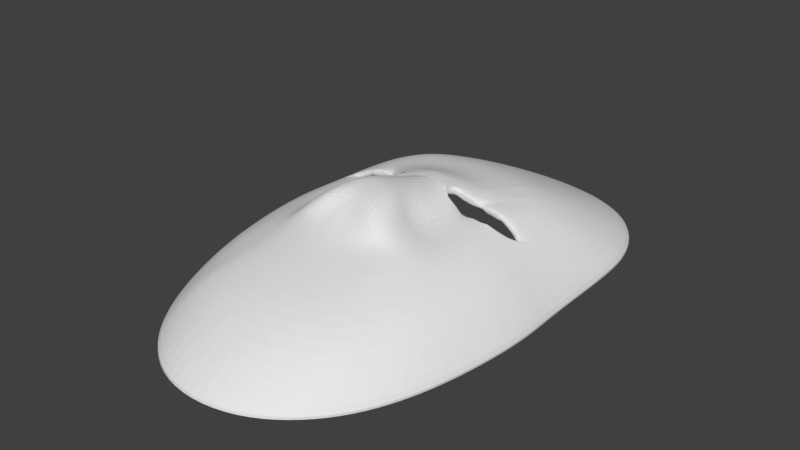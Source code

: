 # Source: MaskPrototypeAris.blend  (saved by Blender 2.77.0; exported with 4.5.12 LTS)
import bpy
from mathutils import Matrix  # noqa: F401  (used for matrix-valued properties, if any)

bpy.ops.wm.read_factory_settings(use_empty=True)
scene = bpy.context.scene
scene.name = 'Scene'

# ---- collections
col_collection_1 = bpy.data.collections.new('Collection 1'); scene.collection.children.link(col_collection_1)

# ---- materials (node trees are filled in below, after node groups)
mat_material = bpy.data.materials.new('Material')
mat_material.alpha_threshold = 0.0
mat_material.use_transparent_shadow = False
mat_material.roughness = 0.5
mat_material.line_color = (0.0, 0.0, 0.0, 1.0)

# ---- material node trees

# ---- world
world_world = bpy.data.worlds.new('World'); scene.world = world_world
world_world.color = (0.05088, 0.05088, 0.05088)
world_world.use_sun_shadow = False
world_world.sun_shadow_jitter_overblur = 0.0
world_world.cycles.sampling_method = 'MANUAL'

# ---- meshes
me_cube = bpy.data.meshes.new('Cube')
me_cube.from_pydata([(7.094, -1.449, 0.0), (7.023, -3.158, 0.0), (6.776, -4.885, 0.0), (6.413, -6.574, 0.0), (5.84, -8.217, 0.0), (4.963, -9.72, 0.0), (3.718, -10.99, 0.0), (2.107, -11.94, 0.0), (6.969, 0.2153, 0.0), (6.73, 5.94, 0.0), (6.15, 7.25, 0.0), (4.16, 9.15, 0.0), (2.66, 9.7, 0.0), (1.29, 9.9, 0.0), (7.02, 4.32, 0.0), (5.29, 8.31, 0.0), (0.2365, -4.688, 3.18), (1.951, -4.284, 3.18), (0.8027, -3.882, 4.21), (5.798, -1.318, 1.61), (5.761, -2.732, 1.61), (5.543, -4.279, 1.61), (5.223, -5.743, 1.61), (4.781, -6.971, 1.61), (4.149, -8.092, 1.61), (3.801, -8.782, 1.61), (1.844, -9.761, 1.61), (5.667, -0.1446, 1.61), (5.29, 4.24, 1.61), (4.75, 5.2, 1.61), (3.34, 6.37, 1.61), (2.29, 6.74, 1.61), (1.12, 6.94, 1.61), (5.65, 3.07, 1.61), (4.11, 5.87, 1.61), (0.8, -0.32, 3.64), (4.737, -1.141, 2.35), (4.712, -2.224, 2.35), (4.5, -3.361, 2.35), (4.277, -4.463, 2.35), (3.962, -5.427, 2.35), (3.1, -6.57, 2.35), (2.821, -7.196, 2.35), (1.542, -7.807, 2.35), (4.623, -0.2269, 2.35), (4.33, 3.32, 2.35), (3.93, 4.04, 2.35), (2.87, 4.89, 2.35), (2.07, 5.16, 2.35), (1.02, 5.39, 2.35), (4.62, 2.41, 2.35), (3.45, 4.53, 2.35), (3.649, -0.9414, 2.85), (3.635, -1.713, 2.85), (3.545, -2.509, 2.85), (3.439, -3.302, 2.85), (3.247, -4.015, 2.85), (2.915, -4.728, 2.85), (2.241, -5.445, 2.85), (1.188, -5.913, 2.85), (3.592, -0.2044, 2.85), (3.47, 2.53, 2.85), (3.2, 3.09, 2.85), (2.45, 3.76, 2.85), (1.88, 3.95, 2.85), (0.91, 4.05, 2.85), (3.65, 1.83, 2.85), (2.87, 3.48, 2.85), (2.06, -0.87, 3.06), (1.37, -2.413, 3.06), (1.47, -3.049, 3.3), (1.843, -3.668, 3.3), (0.9784, -4.469, 3.18), (0.8079, -3.308, 4.38), (0.8161, -2.595, 4.38), (2.25, 1.35, 3.06), (1.96, 1.82, 3.06), (1.61, 2.16, 3.06), (0.75, 2.38, 3.06), (0.95, 0.33, 3.64), (0.6291, -1.808, 4.17), (0.84, 0.78, 3.64), (0.51, 1.09, 3.64), (-7.406, -1.525, 0.0), (-7.335, -3.234, 0.0), (-7.056, -4.936, 0.0), (-6.615, -6.587, 0.0), (-5.918, -8.166, 0.0), (-4.963, -9.619, 0.0), (-3.718, -10.89, 0.0), (-2.107, -11.9, 0.0), (-7.281, 0.1646, 0.0), (-6.73, 5.94, 0.0), (-6.15, 7.25, 0.0), (-4.16, 9.15, 0.0), (-2.66, 9.7, 0.0), (-1.29, 9.9, 0.0), (-7.02, 4.32, 0.0), (-5.29, 8.31, 0.0), (-1.403, -4.688, 3.18), (-2.824, -4.246, 3.18), (-1.628, -3.846, 4.21), (-6.082, -1.387, 1.61), (-6.044, -2.801, 1.61), (-5.798, -4.325, 1.61), (-5.405, -5.755, 1.61), (-4.851, -6.926, 1.61), (-4.149, -8.004, 1.61), (-3.798, -8.606, 1.61), (-1.844, -9.729, 1.61), (-5.948, -0.1904, 1.61), (-5.29, 4.24, 1.61), (-4.75, 5.2, 1.61), (-3.34, 6.37, 1.61), (-2.29, 6.74, 1.61), (-1.12, 6.94, 1.61), (-5.65, 3.07, 1.61), (-4.11, 5.87, 1.61), (-0.7015, -3.164, 4.21), (0.0, 0.37, 3.72), (-0.8, -0.32, 3.64), (-4.983, -1.2, 2.35), (-4.956, -2.284, 2.35), (-4.712, -3.4, 2.35), (-4.425, -4.472, 2.35), (-4.015, -5.393, 2.35), (-3.1, -6.57, 2.35), (-2.821, -7.135, 2.35), (-1.542, -7.785, 2.35), (-4.864, -0.266, 2.35), (-4.33, 3.32, 2.35), (-3.93, 4.04, 2.35), (-2.87, 4.89, 2.35), (-2.07, 5.16, 2.35), (-1.02, 5.39, 2.35), (-4.62, 2.41, 2.35), (-3.45, 4.53, 2.35), (-3.851, -0.9907, 2.85), (-3.833, -1.761, 2.85), (-3.712, -2.539, 2.85), (-3.548, -3.308, 2.85), (-3.283, -3.991, 2.85), (-2.915, -4.689, 2.85), (-2.241, -5.411, 2.85), (-1.188, -5.902, 2.85), (-3.79, -0.2365, 2.85), (-3.47, 2.53, 2.85), (-3.2, 3.09, 2.85), (-2.45, 3.76, 2.85), (-1.88, 3.95, 2.85), (-0.91, 4.05, 2.85), (-3.65, 1.83, 2.85), (-2.87, 3.48, 2.85), (-2.06, -0.87, 3.06), (-2.166, -2.378, 3.06), (-2.306, -3.013, 3.3), (-2.707, -3.63, 3.3), (-2.102, -4.469, 3.18), (-1.611, -3.273, 4.38), (-1.585, -2.561, 4.38), (-2.25, 1.35, 3.06), (0.0, -8.0, 2.35), (-1.96, 1.82, 3.06), (-1.61, 2.16, 3.06), (-0.75, 2.38, 3.06), (0.0, 7.0, 1.61), (-0.95, 0.33, 3.64), (-1.344, -1.777, 4.17), (-0.84, 0.78, 3.64), (0.0, -10.0, 1.61), (-0.51, 1.09, 3.64), (0.0, -6.07, 2.85), (0.0, -12.3, 0.0), (0.0, 1.2, 3.64), (0.0, 2.44, 3.06), (0.0, 4.11, 2.85), (0.0, 5.46, 2.35), (-0.5924, -4.852, 3.18), (0.0, 10.0, 0.0), (-0.6731, -1.932, 4.46), (-0.6941, -2.546, 4.34), (-0.6318, -1.155, 4.23), (-3.776, -0.0311, 2.85), (-3.715, 0.8701, 2.85), (-4.809, 0.3354, 2.35), (-4.786, 0.5871, 2.35), (-3.535, -0.06119, 2.888), (-2.596, 0.8936, 3.027), (-2.488, -0.07893, 3.043), (-2.346, -0.0678, 3.06), (-1.17, 0.2788, 3.55), (-2.364, 0.8693, 3.06), (-1.146, 0.3828, 3.562), (-1.14, 0.364, 3.564), (-1.275, 0.1815, 3.501), (-1.441, 0.1012, 3.429), (-1.665, 0.03206, 3.336), (-1.94, -0.02322, 3.225), (-2.258, -0.06238, 3.096), (-3.978, 0.001928, 2.752), (-4.277, 0.07271, 2.61), (-4.525, 0.1568, 2.49), (-4.711, 0.2509, 2.399), (-4.715, 0.6449, 2.381), (-4.53, 0.7267, 2.463), (-4.283, 0.7945, 2.576), (-3.984, 0.8451, 2.718), (-2.598, -0.08725, 3.027), (-2.951, -0.09423, 2.974), (-3.305, -0.08201, 2.922), (-4.828, 0.3513, 2.336), (-4.871, 0.4542, 2.301), (-4.831, 0.5531, 2.321), (-2.257, 0.8567, 3.102), (-1.94, 0.7996, 3.226), (-1.665, 0.7285, 3.336), (-1.441, 0.6463, 3.427), (-1.276, 0.5559, 3.497), (-1.174, 0.4606, 3.544), (-2.951, 0.9068, 2.971), (-3.648, -0.05083, 2.87), (-3.65, 0.8788, 2.86), (-3.307, 0.9024, 2.914), (0.9805, 0.3382, 3.628), (3.495, -0.1291, 2.867), (2.609, -0.1757, 3.021), (2.501, 0.8098, 3.043), (2.38, 0.8034, 3.06), (2.312, -0.1638, 3.06), (0.9756, 0.3241, 3.63), (0.9882, 0.36, 3.623), (0.9986, 0.3681, 3.618), (1.203, 0.5288, 3.527), (1.25, 0.5655, 3.506), (3.595, -0.1137, 2.85), (3.62, 0.7721, 2.85), (4.623, 0.2647, 2.35), (4.622, 0.4701, 2.35), (3.785, 0.7569, 2.763), (4.083, 0.7067, 2.611), (4.329, 0.6392, 2.492), (4.514, 0.5577, 2.403), (4.514, 0.1652, 2.403), (4.329, 0.07154, 2.492), (4.083, -0.01212, 2.612), (3.786, -0.08247, 2.756), (2.409, -0.1714, 3.047), (3.459, -0.1347, 2.873), (3.116, -0.1661, 2.932), (2.761, -0.1785, 2.994), (4.669, 0.3673, 2.316), (1.479, 0.64, 3.413), (1.751, 0.7104, 3.305), (2.065, 0.7667, 3.182), (2.761, 0.8209, 2.998), (3.115, 0.8167, 2.937), (3.458, 0.7934, 2.878), (2.067, -0.1484, 3.16), (1.752, -0.1089, 3.29), (1.48, -0.05336, 3.4), (1.258, 0.01592, 3.493), (1.094, 0.09627, 3.563), (0.9935, 0.1847, 3.61), (0.9595, 0.2782, 3.632), (2.408, 0.8062, 3.056), (1.094, 0.4686, 3.574)], [], [(1, 2, 21, 20), (12, 11, 30, 31), (2, 3, 22, 21), (13, 12, 31, 32), (3, 4, 23, 22), (8, 0, 19, 27), (4, 5, 24, 23), (9, 14, 33, 28), (5, 6, 25, 24), (14, 8, 27, 33), (6, 7, 26, 25), (15, 10, 29, 34), (10, 9, 28, 29), (0, 1, 20, 19), (11, 15, 34, 30), (34, 29, 46, 51), (29, 28, 45, 46), (19, 20, 37, 36), (30, 34, 51, 47), (20, 21, 38, 37), (31, 30, 47, 48), (21, 22, 39, 38), (32, 31, 48, 49), (22, 23, 40, 39), (27, 19, 36, 44), (23, 24, 41, 40), (28, 33, 50, 45), (24, 25, 42, 41), (33, 27, 44, 236, 250, 237, 50), (25, 26, 43, 42), (36, 37, 53, 52), (47, 51, 67, 63), (37, 38, 54, 53), (48, 47, 63, 64), (38, 39, 55, 54), (49, 48, 64, 65), (39, 40, 56, 55), (44, 36, 52, 60), (40, 41, 57, 56), (45, 50, 66, 61), (41, 42, 58, 57), (50, 237, 241, 240, 239, 238, 235, 66), (42, 43, 59, 58), (51, 46, 62, 67), (46, 45, 61, 62), (58, 59, 16, 72), (67, 62, 75, 76), (61, 75, 62), (52, 53, 68, 228, 246, 225), (63, 67, 76), (53, 54, 69, 68), (64, 63, 76, 77), (54, 55, 70, 69), (65, 64, 77, 78), (55, 56, 71, 70), (60, 52, 225, 249, 248, 247, 224), (56, 57, 17, 71), (61, 66, 226, 264, 227, 75), (57, 58, 72, 17), (66, 235, 256, 255, 254, 226), (77, 76, 81), (35, 119, 79), (69, 70, 74, 80), (78, 77, 81, 82), (81, 76, 75, 233, 232, 265, 231, 230, 79), (172, 169, 26, 7), (26, 169, 161, 43), (68, 69, 80, 35), (16, 118, 18, 72), (72, 18, 17), (18, 73, 71, 17), (70, 71, 73, 74), (119, 35, 80, 181), (82, 119, 173), (16, 59, 171, 177), (49, 176, 165, 32), (79, 119, 81), (171, 59, 43, 161), (49, 65, 175, 176), (78, 82, 173, 174), (81, 119, 82), (16, 177, 118), (65, 78, 174, 175), (13, 32, 165, 178), (84, 103, 104, 85), (95, 114, 113, 94), (85, 104, 105, 86), (96, 115, 114, 95), (86, 105, 106, 87), (91, 110, 102, 83), (87, 106, 107, 88), (92, 111, 116, 97), (88, 107, 108, 89), (97, 116, 110, 91), (89, 108, 109, 90), (98, 117, 112, 93), (93, 112, 111, 92), (83, 102, 103, 84), (94, 113, 117, 98), (117, 136, 131, 112), (112, 131, 130, 111), (102, 121, 122, 103), (113, 132, 136, 117), (103, 122, 123, 104), (114, 133, 132, 113), (104, 123, 124, 105), (115, 134, 133, 114), (105, 124, 125, 106), (110, 129, 121, 102), (106, 125, 126, 107), (111, 130, 135, 116), (107, 126, 127, 108), (116, 135, 185, 212, 211, 210, 184, 129, 110), (108, 127, 128, 109), (121, 137, 138, 122), (132, 148, 152, 136), (122, 138, 139, 123), (133, 149, 148, 132), (123, 139, 140, 124), (134, 150, 149, 133), (124, 140, 141, 125), (129, 145, 137, 121), (125, 141, 142, 126), (130, 146, 151, 135), (126, 142, 143, 127), (135, 151, 183, 206, 205, 204, 203, 185), (127, 143, 144, 128), (136, 152, 147, 131), (131, 147, 146, 130), (143, 157, 99, 144), (152, 162, 160, 147), (146, 147, 160), (137, 188, 189, 153, 138), (148, 162, 152), (138, 153, 154, 139), (149, 163, 162, 148), (139, 154, 155, 140), (150, 164, 163, 149), (140, 155, 156, 141), (145, 186, 209, 208, 207, 188, 137), (141, 156, 100, 142), (146, 160, 191, 187, 151), (142, 100, 157, 143), (151, 187, 219, 222, 221, 183), (163, 168, 162), (120, 166, 119), (154, 167, 159, 155), (164, 170, 168, 163), (168, 166, 160, 162), (172, 90, 109, 169), (109, 128, 161, 169), (153, 120, 167, 154), (99, 157, 101, 118), (157, 100, 101), (101, 100, 156, 158), (155, 159, 158, 156), (119, 181, 167, 120), (170, 173, 119), (99, 177, 171, 144), (176, 134, 115, 165), (166, 168, 119), (171, 161, 128, 144), (175, 150, 134, 176), (173, 170, 164, 174), (168, 170, 119), (99, 118, 177), (174, 164, 150, 175), (165, 115, 96, 178), (167, 181, 179, 159), (80, 74, 179, 181), (158, 159, 179, 180), (73, 180, 179, 74), (118, 180, 73, 18), (118, 101, 158, 180), (190, 193, 192, 166), (189, 198, 197, 196, 195, 194, 190, 166, 120, 153), (184, 202, 201, 200, 199, 182, 145, 129), (192, 218, 217, 216, 215, 214, 213, 191, 160, 166), (182, 220, 186, 145), (234, 245, 244, 243, 242, 236, 44, 60), (227, 253, 252, 251, 233, 75), (230, 223, 79), (224, 234, 60), (223, 229, 79), (229, 263, 262, 261, 260, 259, 258, 257, 228, 68, 35, 79)])
me_cube.materials.append(mat_material)
me_cube.use_remesh_preserve_volume = False
me_cube.use_remesh_preserve_attributes = False
me_cube.use_mirror_vertex_groups = False
me_cube.update()

# ---- objects
ob_mask = bpy.data.objects.new('Mask', me_cube)

# ---- transforms, parenting, visibility, modifiers, constraints
ob_mask.location = (0.0, 0.0, 0.0)
ob_mask.scale = (0.953, 1.057, 1.0)
ob_mask.lock_rotations_4d = False
ob_mask.empty_display_type = 'ARROWS'
ob_mask.lineart.crease_threshold = 0.0
_vg = ob_mask.vertex_groups.new(name='Nose')
_m = ob_mask.modifiers.new('Solidify', 'SOLIDIFY')
_m.thickness = 0.4
_m.nonmanifold_thickness_mode = 'FIXED'
_m.nonmanifold_merge_threshold = 0.0003
_m = ob_mask.modifiers.new('subd', 'SUBSURF')
_m.uv_smooth = 'PRESERVE_CORNERS'
_m.quality = 2
_m.levels = 2
_m.show_only_control_edges = False

# ---- collection membership
col_collection_1.objects.link(ob_mask)

# ---- scene / render settings (as saved in the file)
scene.frame_start = 1; scene.frame_end = 250; scene.frame_set(1)
scene.render.engine = 'BLENDER_EEVEE_NEXT'
scene.render.resolution_percentage = 50
scene.render.dither_intensity = 0.0
scene.cycles.use_denoising = False
scene.cycles.samples = 128
scene.cycles.sampling_pattern = 'TABULATED_SOBOL'
scene.cycles.light_sampling_threshold = 0.0
scene.cycles.use_adaptive_sampling = False
scene.cycles.use_light_tree = False
scene.cycles.blur_glossy = 0.0
scene.cycles.sample_clamp_indirect = 0.0
scene.view_settings.view_transform = 'Standard'
bpy.context.view_layer.update()

# ---- added for rendering (the .blend has no active camera and no usable light): camera, sun
cam_auto = bpy.data.cameras.new('AutoCamera')
cam_auto.lens = 50.0
cam_auto.sensor_width = 36.0
cam_auto.clip_end = 1000.0
ob_auto_camera = bpy.data.objects.new('AutoCamera', cam_auto)
scene.collection.objects.link(ob_auto_camera)
ob_auto_camera.location = (26.1543, -32.7999, 23.468)
ob_auto_camera.rotation_euler = (1.09748, -7.21219e-08, 0.694738)
scene.camera = ob_auto_camera
light_auto_sun = bpy.data.lights.new('AutoSun', 'SUN')
light_auto_sun.energy = 3.0
light_auto_sun.angle = 0.0523599
ob_auto_sun = bpy.data.objects.new('AutoSun', light_auto_sun)
scene.collection.objects.link(ob_auto_sun)
ob_auto_sun.rotation_euler = (0.872665, 0.174533, 0.523599)
bpy.context.view_layer.update()
